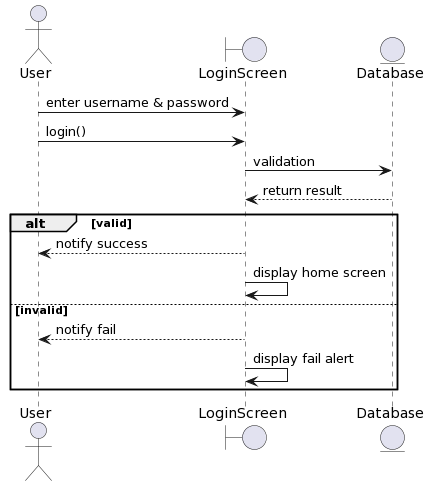

The diagram above was rendered by PlantUML. Its source (embedded in the PNG):
@startuml
actor User
boundary LoginScreen
entity Database

User -> LoginScreen : enter username & password
User -> LoginScreen : login()
LoginScreen -> Database: validation
Database --> LoginScreen : return result
alt valid
LoginScreen --> User : notify success
LoginScreen -> LoginScreen : display home screen
else invalid
LoginScreen --> User : notify fail
LoginScreen -> LoginScreen : display fail alert 
end
@enduml